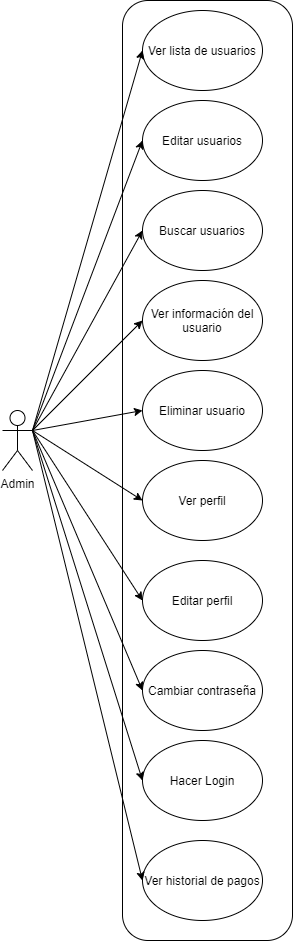

The diagram above was exported from draw.io. Its source (the exported page's mxGraphModel, read from the mxfile embedded in the PNG):
<mxGraphModel dx="2062" dy="705" grid="1" gridSize="10" guides="1" tooltips="1" connect="1" arrows="1" fold="1" page="1" pageScale="1" pageWidth="850" pageHeight="1100" math="0" shadow="0">
  <root>
    <mxCell id="vrw50eYdYuG6jjhc7HnA-0" />
    <mxCell id="vrw50eYdYuG6jjhc7HnA-1" parent="vrw50eYdYuG6jjhc7HnA-0" />
    <mxCell id="vrw50eYdYuG6jjhc7HnA-2" value="" style="rounded=1;whiteSpace=wrap;html=1;" parent="vrw50eYdYuG6jjhc7HnA-1" vertex="1">
      <mxGeometry x="360" y="250" width="170" height="940" as="geometry" />
    </mxCell>
    <mxCell id="vrw50eYdYuG6jjhc7HnA-3" value="Admin" style="shape=umlActor;verticalLabelPosition=bottom;verticalAlign=top;html=1;outlineConnect=0;" parent="vrw50eYdYuG6jjhc7HnA-1" vertex="1">
      <mxGeometry x="240" y="660" width="30" height="60" as="geometry" />
    </mxCell>
    <mxCell id="vrw50eYdYuG6jjhc7HnA-4" value="Ver lista de usuarios" style="ellipse;whiteSpace=wrap;html=1;" parent="vrw50eYdYuG6jjhc7HnA-1" vertex="1">
      <mxGeometry x="380" y="260" width="120" height="80" as="geometry" />
    </mxCell>
    <mxCell id="vrw50eYdYuG6jjhc7HnA-5" value="" style="endArrow=classic;html=1;entryX=0;entryY=0.5;entryDx=0;entryDy=0;" parent="vrw50eYdYuG6jjhc7HnA-1" target="vrw50eYdYuG6jjhc7HnA-4" edge="1">
      <mxGeometry width="50" height="50" relative="1" as="geometry">
        <mxPoint x="270" y="680" as="sourcePoint" />
        <mxPoint x="400" y="470" as="targetPoint" />
      </mxGeometry>
    </mxCell>
    <mxCell id="vrw50eYdYuG6jjhc7HnA-6" value="Editar usuarios" style="ellipse;whiteSpace=wrap;html=1;" parent="vrw50eYdYuG6jjhc7HnA-1" vertex="1">
      <mxGeometry x="380" y="350" width="120" height="80" as="geometry" />
    </mxCell>
    <mxCell id="vrw50eYdYuG6jjhc7HnA-7" value="" style="endArrow=classic;html=1;exitX=1;exitY=0.3333333333333333;exitDx=0;exitDy=0;exitPerimeter=0;entryX=0;entryY=0.5;entryDx=0;entryDy=0;" parent="vrw50eYdYuG6jjhc7HnA-1" source="vrw50eYdYuG6jjhc7HnA-3" target="vrw50eYdYuG6jjhc7HnA-6" edge="1">
      <mxGeometry width="50" height="50" relative="1" as="geometry">
        <mxPoint x="390" y="510" as="sourcePoint" />
        <mxPoint x="440" y="460" as="targetPoint" />
      </mxGeometry>
    </mxCell>
    <mxCell id="vrw50eYdYuG6jjhc7HnA-8" value="Buscar usuarios" style="ellipse;whiteSpace=wrap;html=1;" parent="vrw50eYdYuG6jjhc7HnA-1" vertex="1">
      <mxGeometry x="380" y="440" width="120" height="80" as="geometry" />
    </mxCell>
    <mxCell id="vrw50eYdYuG6jjhc7HnA-9" value="" style="endArrow=classic;html=1;entryX=0;entryY=0.5;entryDx=0;entryDy=0;" parent="vrw50eYdYuG6jjhc7HnA-1" target="vrw50eYdYuG6jjhc7HnA-8" edge="1">
      <mxGeometry width="50" height="50" relative="1" as="geometry">
        <mxPoint x="270" y="680" as="sourcePoint" />
        <mxPoint x="460" y="360" as="targetPoint" />
      </mxGeometry>
    </mxCell>
    <mxCell id="vrw50eYdYuG6jjhc7HnA-10" value="Ver información del usuario" style="ellipse;whiteSpace=wrap;html=1;" parent="vrw50eYdYuG6jjhc7HnA-1" vertex="1">
      <mxGeometry x="380" y="530" width="120" height="80" as="geometry" />
    </mxCell>
    <mxCell id="vrw50eYdYuG6jjhc7HnA-11" value="" style="endArrow=classic;html=1;entryX=0;entryY=0.5;entryDx=0;entryDy=0;" parent="vrw50eYdYuG6jjhc7HnA-1" target="vrw50eYdYuG6jjhc7HnA-10" edge="1">
      <mxGeometry width="50" height="50" relative="1" as="geometry">
        <mxPoint x="270" y="680" as="sourcePoint" />
        <mxPoint x="520" y="470" as="targetPoint" />
      </mxGeometry>
    </mxCell>
    <mxCell id="vrw50eYdYuG6jjhc7HnA-12" value="Eliminar usuario" style="ellipse;whiteSpace=wrap;html=1;" parent="vrw50eYdYuG6jjhc7HnA-1" vertex="1">
      <mxGeometry x="380" y="620" width="120" height="80" as="geometry" />
    </mxCell>
    <mxCell id="vrw50eYdYuG6jjhc7HnA-13" value="" style="endArrow=classic;html=1;entryX=0;entryY=0.5;entryDx=0;entryDy=0;" parent="vrw50eYdYuG6jjhc7HnA-1" target="vrw50eYdYuG6jjhc7HnA-12" edge="1">
      <mxGeometry width="50" height="50" relative="1" as="geometry">
        <mxPoint x="270" y="680" as="sourcePoint" />
        <mxPoint x="510" y="530" as="targetPoint" />
      </mxGeometry>
    </mxCell>
    <mxCell id="vrw50eYdYuG6jjhc7HnA-14" value="Ver perfil" style="ellipse;whiteSpace=wrap;html=1;" parent="vrw50eYdYuG6jjhc7HnA-1" vertex="1">
      <mxGeometry x="380" y="710" width="120" height="80" as="geometry" />
    </mxCell>
    <mxCell id="vrw50eYdYuG6jjhc7HnA-15" value="Hacer Login" style="ellipse;whiteSpace=wrap;html=1;" parent="vrw50eYdYuG6jjhc7HnA-1" vertex="1">
      <mxGeometry x="380" y="990" width="120" height="80" as="geometry" />
    </mxCell>
    <mxCell id="vrw50eYdYuG6jjhc7HnA-16" value="" style="endArrow=classic;html=1;entryX=0;entryY=0.5;entryDx=0;entryDy=0;" parent="vrw50eYdYuG6jjhc7HnA-1" target="vrw50eYdYuG6jjhc7HnA-14" edge="1">
      <mxGeometry width="50" height="50" relative="1" as="geometry">
        <mxPoint x="270" y="680" as="sourcePoint" />
        <mxPoint x="550" y="680" as="targetPoint" />
      </mxGeometry>
    </mxCell>
    <mxCell id="vrw50eYdYuG6jjhc7HnA-17" value="" style="endArrow=classic;html=1;entryX=0;entryY=0.5;entryDx=0;entryDy=0;exitX=1;exitY=0.3333333333333333;exitDx=0;exitDy=0;exitPerimeter=0;" parent="vrw50eYdYuG6jjhc7HnA-1" source="vrw50eYdYuG6jjhc7HnA-3" target="vrw50eYdYuG6jjhc7HnA-15" edge="1">
      <mxGeometry width="50" height="50" relative="1" as="geometry">
        <mxPoint x="280" y="480" as="sourcePoint" />
        <mxPoint x="550" y="680" as="targetPoint" />
      </mxGeometry>
    </mxCell>
    <mxCell id="vrw50eYdYuG6jjhc7HnA-18" value="Editar perfil" style="ellipse;whiteSpace=wrap;html=1;" parent="vrw50eYdYuG6jjhc7HnA-1" vertex="1">
      <mxGeometry x="380" y="810" width="120" height="80" as="geometry" />
    </mxCell>
    <mxCell id="vrw50eYdYuG6jjhc7HnA-19" value="Cambiar contraseña" style="ellipse;whiteSpace=wrap;html=1;" parent="vrw50eYdYuG6jjhc7HnA-1" vertex="1">
      <mxGeometry x="380" y="900" width="120" height="80" as="geometry" />
    </mxCell>
    <mxCell id="vrw50eYdYuG6jjhc7HnA-20" value="" style="endArrow=classic;html=1;entryX=0;entryY=0.5;entryDx=0;entryDy=0;" parent="vrw50eYdYuG6jjhc7HnA-1" target="vrw50eYdYuG6jjhc7HnA-18" edge="1">
      <mxGeometry width="50" height="50" relative="1" as="geometry">
        <mxPoint x="270" y="680" as="sourcePoint" />
        <mxPoint x="490" y="640" as="targetPoint" />
      </mxGeometry>
    </mxCell>
    <mxCell id="vrw50eYdYuG6jjhc7HnA-21" value="" style="endArrow=classic;html=1;entryX=0;entryY=0.5;entryDx=0;entryDy=0;" parent="vrw50eYdYuG6jjhc7HnA-1" target="vrw50eYdYuG6jjhc7HnA-19" edge="1">
      <mxGeometry width="50" height="50" relative="1" as="geometry">
        <mxPoint x="270" y="680" as="sourcePoint" />
        <mxPoint x="490" y="640" as="targetPoint" />
      </mxGeometry>
    </mxCell>
    <mxCell id="vrw50eYdYuG6jjhc7HnA-22" value="Ver historial de pagos" style="ellipse;whiteSpace=wrap;html=1;" parent="vrw50eYdYuG6jjhc7HnA-1" vertex="1">
      <mxGeometry x="380" y="1090" width="120" height="80" as="geometry" />
    </mxCell>
    <mxCell id="vrw50eYdYuG6jjhc7HnA-23" value="" style="endArrow=classic;html=1;entryX=0;entryY=0.5;entryDx=0;entryDy=0;" parent="vrw50eYdYuG6jjhc7HnA-1" target="vrw50eYdYuG6jjhc7HnA-22" edge="1">
      <mxGeometry width="50" height="50" relative="1" as="geometry">
        <mxPoint x="270" y="680" as="sourcePoint" />
        <mxPoint x="440" y="780" as="targetPoint" />
      </mxGeometry>
    </mxCell>
  </root>
</mxGraphModel>